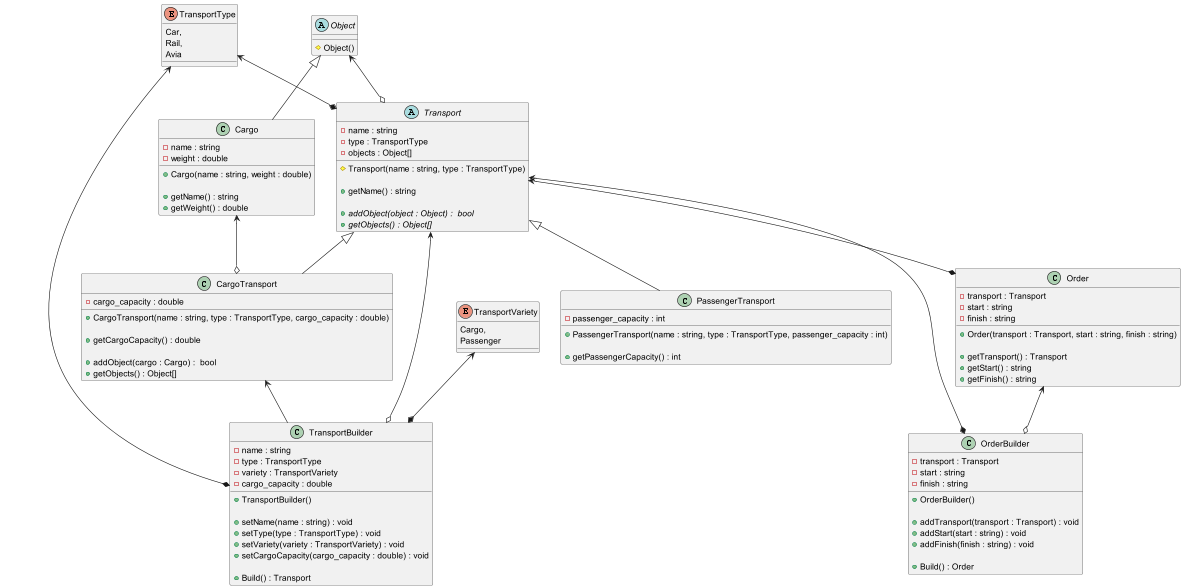

The diagram above was rendered by PlantUML. Its source (embedded in the PNG):
@startuml
'https://plantuml.com/class-diagram

enum TransportType {
Car,
Rail,
Avia
}

abstract class Object {
# Object()
}

Object <|-- Cargo
class Cargo {
- name : string
- weight : double

+ Cargo(name : string, weight : double)

+ getName() : string
+ getWeight() : double
}


TransportType <--* Transport
Object <--o Transport
abstract class Transport {
- name : string
- type : TransportType
- objects : Object[]

# Transport(name : string, type : TransportType)

+ getName() : string

+ {abstract} addObject(object : Object) :  bool
+ {abstract} getObjects() : Object[]
}

Transport <|-- CargoTransport
Cargo <--o CargoTransport
class CargoTransport {
- cargo_capacity : double

+ CargoTransport(name : string, type : TransportType, cargo_capacity : double)

+ getCargoCapacity() : double

+ addObject(cargo : Cargo) :  bool
+ getObjects() : Object[]
}

Transport <|-- PassengerTransport
class PassengerTransport {
- passenger_capacity : int

+ PassengerTransport(name : string, type : TransportType, passenger_capacity : int)

+ getPassengerCapacity() : int
}

Transport <--* Order
class Order {
- transport : Transport
- start : string
- finish : string

+ Order(transport : Transport, start : string, finish : string)

+ getTransport() : Transport
+ getStart() : string
+ getFinish() : string
}

Transport <--* OrderBuilder
Order <--o OrderBuilder
class OrderBuilder{
- transport : Transport
- start : string
- finish : string

+ OrderBuilder()

+ addTransport(transport : Transport) : void
+ addStart(start : string) : void
+ addFinish(finish : string) : void

+ Build() : Order
}

enum TransportVariety {
Cargo,
Passenger
}


Transport <--o TransportBuilder
TransportType <--* TransportBuilder
TransportVariety <--* TransportBuilder
CargoTransport <-- TransportBuilder
class TransportBuilder {
- name : string
- type : TransportType
- variety : TransportVariety
- cargo_capacity : double

+ TransportBuilder()

+ setName(name : string) : void
+ setType(type : TransportType) : void
+ setVariety(variety : TransportVariety) : void
+ setCargoCapacity(cargo_capacity : double) : void

+ Build() : Transport
}

@enduml